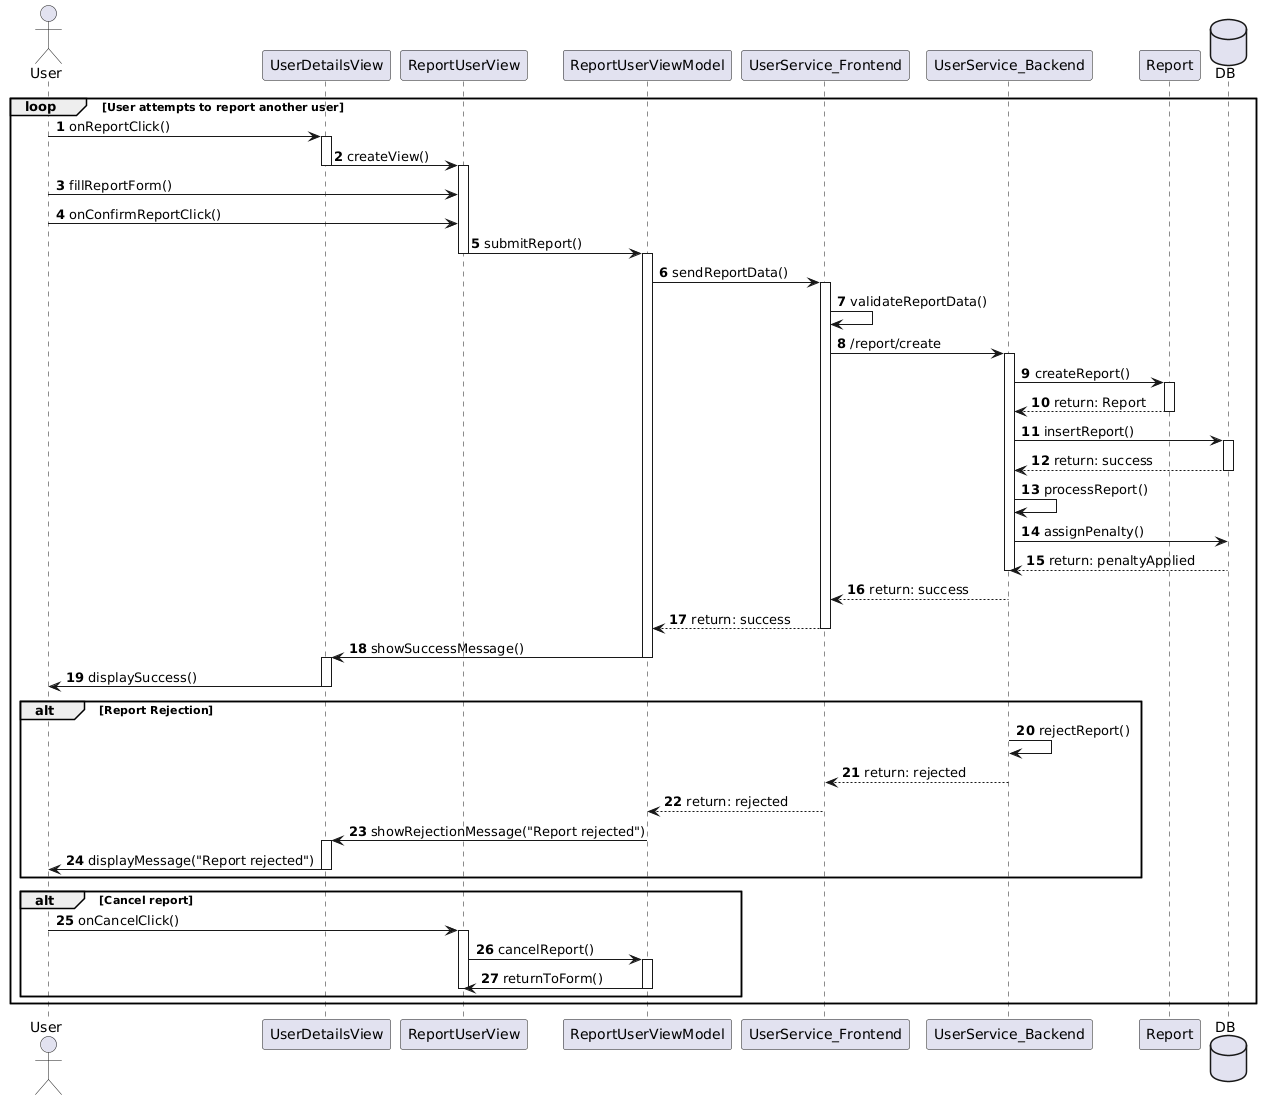

The diagram above was rendered by PlantUML. Its source (embedded in the PNG):
@startuml
autonumber
actor User
participant UserDetailsView
participant ReportUserView
participant ReportUserViewModel
participant UserService_Frontend as UserService_FE
participant UserService_Backend as UserService_BE
participant Report
database DB

loop User attempts to report another user

    User -> UserDetailsView: onReportClick()
    activate UserDetailsView

    UserDetailsView -> ReportUserView: createView()
    deactivate UserDetailsView
    activate ReportUserView

    User -> ReportUserView: fillReportForm()
    User -> ReportUserView: onConfirmReportClick()

    ReportUserView -> ReportUserViewModel: submitReport()
    deactivate ReportUserView
    activate ReportUserViewModel

    ReportUserViewModel -> UserService_FE: sendReportData()
    activate UserService_FE

    UserService_FE -> UserService_FE: validateReportData()

    UserService_FE -> UserService_BE: /report/create
    activate UserService_BE

    UserService_BE -> Report: createReport()
    activate Report
    Report --> UserService_BE: return: Report
    deactivate Report

    UserService_BE -> DB: insertReport()
    activate DB
    DB --> UserService_BE: return: success
    deactivate DB

    UserService_BE -> UserService_BE: processReport()
    UserService_BE -> DB: assignPenalty()
    DB --> UserService_BE: return: penaltyApplied
    deactivate UserService_BE

    UserService_BE --> UserService_FE: return: success
    deactivate UserService_BE

    UserService_FE --> ReportUserViewModel: return: success
    deactivate UserService_FE

    ReportUserViewModel -> UserDetailsView: showSuccessMessage()
    deactivate ReportUserViewModel
    activate UserDetailsView

    UserDetailsView -> User: displaySuccess()
    deactivate UserDetailsView

    alt Report Rejection
        UserService_BE -> UserService_BE: rejectReport()
        UserService_BE --> UserService_FE: return: rejected
        deactivate UserService_BE

        UserService_FE --> ReportUserViewModel: return: rejected
        deactivate UserService_FE

        ReportUserViewModel -> UserDetailsView: showRejectionMessage("Report rejected")
        deactivate ReportUserViewModel
        activate UserDetailsView

        UserDetailsView -> User: displayMessage("Report rejected")
        deactivate UserDetailsView
    end alt

    alt Cancel report
        User -> ReportUserView: onCancelClick()
        activate ReportUserView
        ReportUserView -> ReportUserViewModel: cancelReport()
        activate ReportUserViewModel
        ReportUserViewModel -> ReportUserView: returnToForm()
        deactivate ReportUserViewModel
        deactivate ReportUserView
    end alt

end loop
@enduml